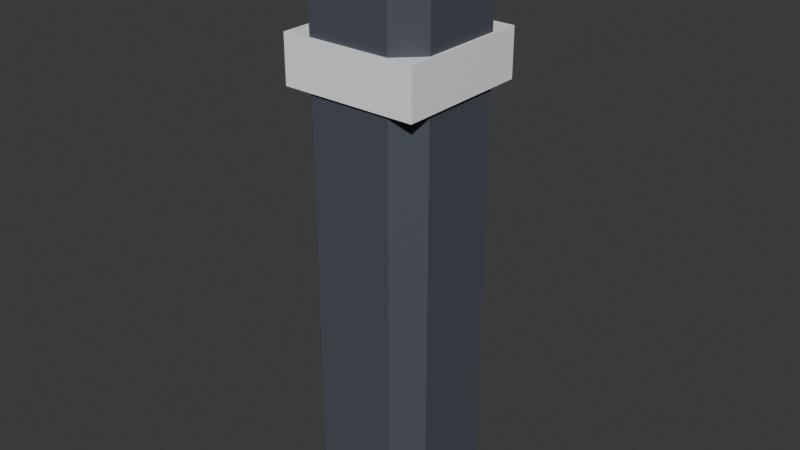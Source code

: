 # Source: bollard.blend  (saved by Blender 5.3.31; exported with 4.5.12 LTS)
import bpy
from mathutils import Matrix  # noqa: F401  (used for matrix-valued properties, if any)

bpy.ops.wm.read_factory_settings(use_empty=True)
scene = bpy.context.scene
scene.name = 'Scene'

# ---- collections
col_bollard = bpy.data.collections.new('bollard'); scene.collection.children.link(col_bollard)

# ---- materials (node trees are filled in below, after node groups)
mat_pal_asphalt = bpy.data.materials.new('pal_asphalt')
mat_pal_asphalt.diffuse_color = (0.06848, 0.07819, 0.0999, 1.0)
mat_pal_asphalt.roughness = 0.8
mat_pal_white = bpy.data.materials.new('pal_white')
mat_pal_white.diffuse_color = (1.0, 1.0, 1.0, 1.0)
mat_pal_white.roughness = 0.35

# ---- material node trees
mat_pal_asphalt.use_nodes = True; mat_pal_asphalt.node_tree.nodes.clear()
_N = mat_pal_asphalt.node_tree.nodes; _L = mat_pal_asphalt.node_tree.links
n0 = _N.new('ShaderNodeBsdfPrincipled'); n0.name = 'Principled BSDF'; n0.location = (-200, 100)
n0.inputs[0].default_value = (0.06848, 0.07819, 0.0999, 1.0)
n0.inputs[2].default_value = 0.8
n0.inputs[10].default_value = 0.005
n1 = _N.new('ShaderNodeOutputMaterial'); n1.name = 'Material Output'; n1.location = (200, 100)
_L.new(n0.outputs[0], n1.inputs[0])
n1.is_active_output = True
mat_pal_white.use_nodes = True; mat_pal_white.node_tree.nodes.clear()
_N = mat_pal_white.node_tree.nodes; _L = mat_pal_white.node_tree.links
n0 = _N.new('ShaderNodeBsdfPrincipled'); n0.name = 'Principled BSDF'; n0.location = (-200, 100)
n0.inputs[0].default_value = (1.0, 1.0, 1.0, 1.0)
n0.inputs[2].default_value = 0.35
n0.inputs[10].default_value = 0.005
n1 = _N.new('ShaderNodeOutputMaterial'); n1.name = 'Material Output'; n1.location = (200, 100)
_L.new(n0.outputs[0], n1.inputs[0])
n1.is_active_output = True

# ---- world
world_world = bpy.data.worlds.new('World'); scene.world = world_world
world_world.use_nodes = True; world_world.node_tree.nodes.clear()
_N = world_world.node_tree.nodes; _L = world_world.node_tree.links
n0 = _N.new('ShaderNodeOutputWorld'); n0.name = 'World Output'; n0.location = (200, 100)
n1 = _N.new('ShaderNodeBackground'); n1.name = 'Background'; n1.location = (-200, 100)
n1.inputs[0].default_value = (0.05088, 0.05088, 0.05088, 1.0)
_L.new(n1.outputs[0], n0.inputs[0])
n0.is_active_output = True
world_world.color = (0.05088, 0.05088, 0.05088)
world_world.sun_shadow_jitter_overblur = 0.0

# ---- meshes
me_bollard = bpy.data.meshes.new('bollard')
me_bollard.from_pydata([(0.115, 0.115, 0.8), (-0.115, 0.115, 0.8), (0.115, -0.115, 0.8), (-0.115, -0.115, 0.8), (0.115, 0.115, 0.72), (-0.115, 0.115, 0.72), (0.115, -0.115, 0.72), (-0.115, -0.115, 0.72), (-0.07, -0.11, 0.0), (-0.11, -0.07, 0.0), (0.11, -0.07, 0.0), (0.07, -0.11, 0.0), (-0.11, 0.07, 0.0), (-0.07, 0.11, 0.0), (0.07, 0.11, 0.0), (0.11, 0.07, 0.0), (-0.11, -0.07, 0.9), (-0.07, -0.11, 0.9), (0.07, -0.11, 0.9), (0.11, -0.07, 0.9), (-0.07, 0.11, 0.9), (-0.11, 0.07, 0.9), (0.11, 0.07, 0.9), (0.07, 0.11, 0.9), (-0.09, -0.13, 0.94), (-0.09, -0.09, 0.9), (0.09, -0.09, 0.9), (0.13, -0.09, 0.94), (-0.13, 0.09, 0.94), (-0.09, 0.09, 0.9), (0.09, 0.13, 0.94), (0.09, 0.09, 0.9), (-0.13, -0.09, 0.94), (-0.09, -0.09, 0.98), (0.09, -0.13, 0.94), (0.09, -0.09, 0.98), (-0.09, 0.09, 0.98), (-0.09, 0.13, 0.94), (0.13, 0.09, 0.94), (0.09, 0.09, 0.98)], [], [(6, 4, 0, 2), (5, 1, 0, 4), (7, 6, 2, 3), (3, 2, 0, 1), (7, 5, 4, 6), (7, 3, 1, 5), (16, 9, 8, 17), (10, 19, 18, 11), (12, 21, 20, 13), (22, 15, 14, 23), (8, 11, 18, 17), (8, 9, 12, 13, 14, 15, 10, 11), (9, 16, 21, 12), (10, 15, 22, 19), (13, 20, 23, 14), (16, 17, 18, 19, 22, 23, 20, 21), (24, 32, 25), (34, 26, 27), (28, 37, 29), (30, 38, 31), (32, 24, 33), (34, 27, 35), (28, 36, 37), (38, 30, 39), (34, 24, 25, 26), (32, 28, 29, 25), (37, 30, 31, 29), (38, 27, 26, 31), (28, 32, 33, 36), (24, 34, 35, 33), (27, 38, 39, 35), (30, 37, 36, 39), (25, 29, 31, 26), (33, 35, 39, 36)])
me_bollard.polygons.foreach_set('material_index', [1, 1, 1, 1, 1, 1, 0, 0, 0, 0, 0, 0, 0, 0, 0, 0, 0, 0, 0, 0, 0, 0, 0, 0, 0, 0, 0, 0, 0, 0, 0, 0, 0, 0])
me_bollard.materials.append(mat_pal_asphalt)
me_bollard.materials.append(mat_pal_white)
me_bollard.update()

# ---- objects
ob_bollard = bpy.data.objects.new('bollard', me_bollard)

# ---- transforms, parenting, visibility, modifiers, constraints
ob_bollard.location = (0.0, 0.0, 0.0)

# ---- collection membership
col_bollard.objects.link(ob_bollard)

# ---- scene / render settings (as saved in the file)
scene.frame_start = 1; scene.frame_end = 250; scene.frame_set(1)
scene.render.engine = 'BLENDER_EEVEE_NEXT'
scene.render.bake_bias = 0.0
scene.render.bake_samples = 0
scene.render.compositor_device = 'GPU'
scene.eevee.use_volume_custom_range = False
scene.eevee.fast_gi_thickness_near = 0.1
scene.eevee.fast_gi_thickness_far = 0.0
scene.eevee.ray_tracing_options.screen_trace_thickness = 0.1
bpy.context.view_layer.update()

# ---- added for rendering (the .blend has no active camera and no usable light): camera, sun
cam_auto = bpy.data.cameras.new('AutoCamera')
cam_auto.lens = 50.0
cam_auto.sensor_width = 36.0
cam_auto.clip_end = 1000.0
ob_auto_camera = bpy.data.objects.new('AutoCamera', cam_auto)
scene.collection.objects.link(ob_auto_camera)
ob_auto_camera.location = (0.968441, -1.16213, 1.26475)
ob_auto_camera.rotation_euler = (1.09748, -7.21219e-08, 0.694738)
scene.camera = ob_auto_camera
light_auto_sun = bpy.data.lights.new('AutoSun', 'SUN')
light_auto_sun.energy = 3.0
light_auto_sun.angle = 0.0523599
ob_auto_sun = bpy.data.objects.new('AutoSun', light_auto_sun)
scene.collection.objects.link(ob_auto_sun)
ob_auto_sun.rotation_euler = (0.872665, 0.174533, 0.523599)
bpy.context.view_layer.update()

